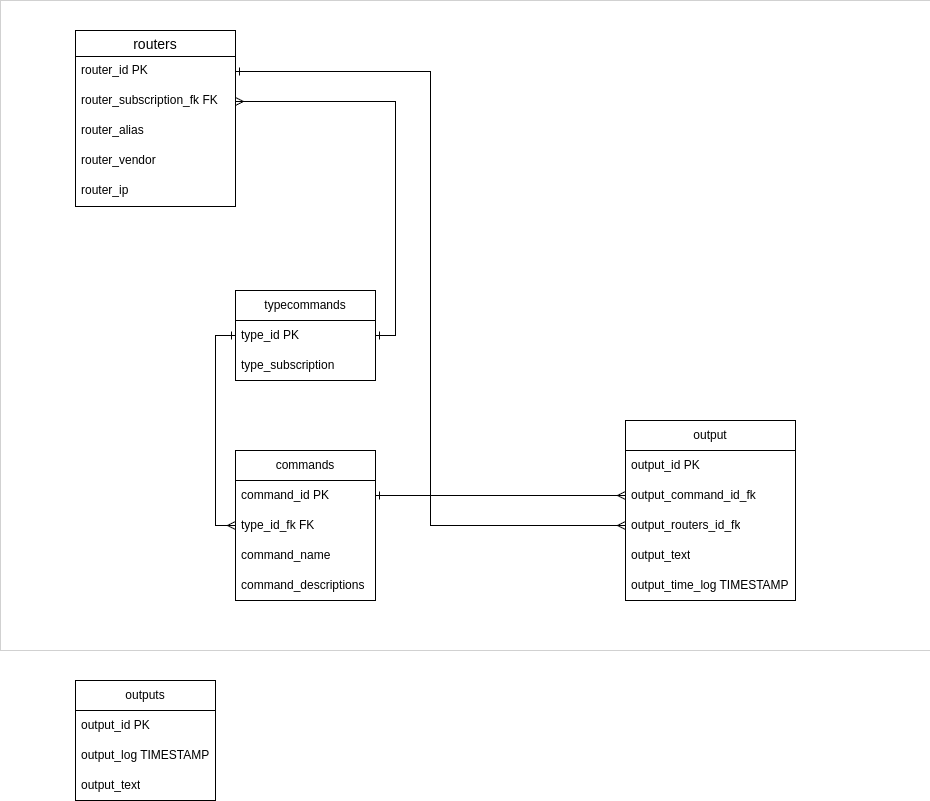

The diagram above was exported from draw.io. Its source (the exported page's mxGraphModel, read from the mxfile embedded in the PNG):
<mxGraphModel dx="1259" dy="1492" grid="1" gridSize="10" guides="1" tooltips="1" connect="1" arrows="1" fold="1" page="1" pageScale="1" pageWidth="1100" pageHeight="850" background="none" math="0" shadow="0">
  <root>
    <mxCell id="0" />
    <mxCell id="1" parent="0" />
    <mxCell id="BWdUF5cDaX_7W5XS1vPT-1" value="" style="rounded=0;whiteSpace=wrap;html=1;strokeWidth=0;" vertex="1" parent="1">
      <mxGeometry x="85" y="-10" width="930" height="650" as="geometry" />
    </mxCell>
    <mxCell id="tLIBC9-3RX3PNwzejYWN-8" value="routers" style="swimlane;fontStyle=0;childLayout=stackLayout;horizontal=1;startSize=26;horizontalStack=0;resizeParent=1;resizeParentMax=0;resizeLast=0;collapsible=1;marginBottom=0;align=center;fontSize=14;" parent="1" vertex="1">
      <mxGeometry x="160" y="20" width="160" height="176" as="geometry" />
    </mxCell>
    <mxCell id="tLIBC9-3RX3PNwzejYWN-9" value="router_id PK" style="text;strokeColor=none;fillColor=none;spacingLeft=4;spacingRight=4;overflow=hidden;rotatable=0;points=[[0,0.5],[1,0.5]];portConstraint=eastwest;fontSize=12;whiteSpace=wrap;html=1;" parent="tLIBC9-3RX3PNwzejYWN-8" vertex="1">
      <mxGeometry y="26" width="160" height="30" as="geometry" />
    </mxCell>
    <mxCell id="tLIBC9-3RX3PNwzejYWN-10" value="router_subscription_fk FK" style="text;strokeColor=none;fillColor=none;spacingLeft=4;spacingRight=4;overflow=hidden;rotatable=0;points=[[0,0.5],[1,0.5]];portConstraint=eastwest;fontSize=12;whiteSpace=wrap;html=1;" parent="tLIBC9-3RX3PNwzejYWN-8" vertex="1">
      <mxGeometry y="56" width="160" height="30" as="geometry" />
    </mxCell>
    <mxCell id="tLIBC9-3RX3PNwzejYWN-11" value="router_alias" style="text;strokeColor=none;fillColor=none;spacingLeft=4;spacingRight=4;overflow=hidden;rotatable=0;points=[[0,0.5],[1,0.5]];portConstraint=eastwest;fontSize=12;whiteSpace=wrap;html=1;" parent="tLIBC9-3RX3PNwzejYWN-8" vertex="1">
      <mxGeometry y="86" width="160" height="30" as="geometry" />
    </mxCell>
    <mxCell id="tLIBC9-3RX3PNwzejYWN-14" value="router_vendor" style="text;strokeColor=none;fillColor=none;spacingLeft=4;spacingRight=4;overflow=hidden;rotatable=0;points=[[0,0.5],[1,0.5]];portConstraint=eastwest;fontSize=12;whiteSpace=wrap;html=1;" parent="tLIBC9-3RX3PNwzejYWN-8" vertex="1">
      <mxGeometry y="116" width="160" height="30" as="geometry" />
    </mxCell>
    <mxCell id="tLIBC9-3RX3PNwzejYWN-13" value="router_ip" style="text;strokeColor=none;fillColor=none;spacingLeft=4;spacingRight=4;overflow=hidden;rotatable=0;points=[[0,0.5],[1,0.5]];portConstraint=eastwest;fontSize=12;whiteSpace=wrap;html=1;" parent="tLIBC9-3RX3PNwzejYWN-8" vertex="1">
      <mxGeometry y="146" width="160" height="30" as="geometry" />
    </mxCell>
    <mxCell id="tLIBC9-3RX3PNwzejYWN-15" value="typecommands" style="swimlane;fontStyle=0;childLayout=stackLayout;horizontal=1;startSize=30;horizontalStack=0;resizeParent=1;resizeParentMax=0;resizeLast=0;collapsible=1;marginBottom=0;whiteSpace=wrap;html=1;" parent="1" vertex="1">
      <mxGeometry x="320" y="280" width="140" height="90" as="geometry" />
    </mxCell>
    <mxCell id="tLIBC9-3RX3PNwzejYWN-16" value="type_id PK" style="text;strokeColor=none;fillColor=none;align=left;verticalAlign=middle;spacingLeft=4;spacingRight=4;overflow=hidden;points=[[0,0.5],[1,0.5]];portConstraint=eastwest;rotatable=0;whiteSpace=wrap;html=1;" parent="tLIBC9-3RX3PNwzejYWN-15" vertex="1">
      <mxGeometry y="30" width="140" height="30" as="geometry" />
    </mxCell>
    <mxCell id="tLIBC9-3RX3PNwzejYWN-17" value="type_subscription&amp;nbsp;" style="text;strokeColor=none;fillColor=none;align=left;verticalAlign=middle;spacingLeft=4;spacingRight=4;overflow=hidden;points=[[0,0.5],[1,0.5]];portConstraint=eastwest;rotatable=0;whiteSpace=wrap;html=1;" parent="tLIBC9-3RX3PNwzejYWN-15" vertex="1">
      <mxGeometry y="60" width="140" height="30" as="geometry" />
    </mxCell>
    <mxCell id="tLIBC9-3RX3PNwzejYWN-19" value="commands" style="swimlane;fontStyle=0;childLayout=stackLayout;horizontal=1;startSize=30;horizontalStack=0;resizeParent=1;resizeParentMax=0;resizeLast=0;collapsible=1;marginBottom=0;whiteSpace=wrap;html=1;" parent="1" vertex="1">
      <mxGeometry x="320" y="440" width="140" height="150" as="geometry" />
    </mxCell>
    <mxCell id="tLIBC9-3RX3PNwzejYWN-20" value="command_id PK" style="text;strokeColor=none;fillColor=none;align=left;verticalAlign=middle;spacingLeft=4;spacingRight=4;overflow=hidden;points=[[0,0.5],[1,0.5]];portConstraint=eastwest;rotatable=0;whiteSpace=wrap;html=1;" parent="tLIBC9-3RX3PNwzejYWN-19" vertex="1">
      <mxGeometry y="30" width="140" height="30" as="geometry" />
    </mxCell>
    <mxCell id="tLIBC9-3RX3PNwzejYWN-22" value="type_id_fk FK" style="text;strokeColor=none;fillColor=none;align=left;verticalAlign=middle;spacingLeft=4;spacingRight=4;overflow=hidden;points=[[0,0.5],[1,0.5]];portConstraint=eastwest;rotatable=0;whiteSpace=wrap;html=1;" parent="tLIBC9-3RX3PNwzejYWN-19" vertex="1">
      <mxGeometry y="60" width="140" height="30" as="geometry" />
    </mxCell>
    <mxCell id="tLIBC9-3RX3PNwzejYWN-30" value="command_name" style="text;strokeColor=none;fillColor=none;align=left;verticalAlign=middle;spacingLeft=4;spacingRight=4;overflow=hidden;points=[[0,0.5],[1,0.5]];portConstraint=eastwest;rotatable=0;whiteSpace=wrap;html=1;" parent="tLIBC9-3RX3PNwzejYWN-19" vertex="1">
      <mxGeometry y="90" width="140" height="30" as="geometry" />
    </mxCell>
    <mxCell id="tLIBC9-3RX3PNwzejYWN-21" value="command_descriptions" style="text;strokeColor=none;fillColor=none;align=left;verticalAlign=middle;spacingLeft=4;spacingRight=4;overflow=hidden;points=[[0,0.5],[1,0.5]];portConstraint=eastwest;rotatable=0;whiteSpace=wrap;html=1;" parent="tLIBC9-3RX3PNwzejYWN-19" vertex="1">
      <mxGeometry y="120" width="140" height="30" as="geometry" />
    </mxCell>
    <mxCell id="tLIBC9-3RX3PNwzejYWN-23" value="outputs" style="swimlane;fontStyle=0;childLayout=stackLayout;horizontal=1;startSize=30;horizontalStack=0;resizeParent=1;resizeParentMax=0;resizeLast=0;collapsible=1;marginBottom=0;whiteSpace=wrap;html=1;" parent="1" vertex="1">
      <mxGeometry x="160" y="670" width="140" height="120" as="geometry" />
    </mxCell>
    <mxCell id="tLIBC9-3RX3PNwzejYWN-24" value="output_id PK" style="text;strokeColor=none;fillColor=none;align=left;verticalAlign=middle;spacingLeft=4;spacingRight=4;overflow=hidden;points=[[0,0.5],[1,0.5]];portConstraint=eastwest;rotatable=0;whiteSpace=wrap;html=1;" parent="tLIBC9-3RX3PNwzejYWN-23" vertex="1">
      <mxGeometry y="30" width="140" height="30" as="geometry" />
    </mxCell>
    <mxCell id="tLIBC9-3RX3PNwzejYWN-25" value="output_log TIMESTAMP" style="text;strokeColor=none;fillColor=none;align=left;verticalAlign=middle;spacingLeft=4;spacingRight=4;overflow=hidden;points=[[0,0.5],[1,0.5]];portConstraint=eastwest;rotatable=0;whiteSpace=wrap;html=1;" parent="tLIBC9-3RX3PNwzejYWN-23" vertex="1">
      <mxGeometry y="60" width="140" height="30" as="geometry" />
    </mxCell>
    <mxCell id="tLIBC9-3RX3PNwzejYWN-26" value="output_text" style="text;strokeColor=none;fillColor=none;align=left;verticalAlign=middle;spacingLeft=4;spacingRight=4;overflow=hidden;points=[[0,0.5],[1,0.5]];portConstraint=eastwest;rotatable=0;whiteSpace=wrap;html=1;" parent="tLIBC9-3RX3PNwzejYWN-23" vertex="1">
      <mxGeometry y="90" width="140" height="30" as="geometry" />
    </mxCell>
    <mxCell id="tLIBC9-3RX3PNwzejYWN-27" style="edgeStyle=orthogonalEdgeStyle;rounded=0;orthogonalLoop=1;jettySize=auto;html=1;exitX=1;exitY=0.5;exitDx=0;exitDy=0;entryX=1;entryY=0.5;entryDx=0;entryDy=0;endArrow=ERone;endFill=0;startArrow=ERmany;startFill=0;" parent="1" source="tLIBC9-3RX3PNwzejYWN-10" target="tLIBC9-3RX3PNwzejYWN-16" edge="1">
      <mxGeometry relative="1" as="geometry" />
    </mxCell>
    <mxCell id="tLIBC9-3RX3PNwzejYWN-35" style="edgeStyle=orthogonalEdgeStyle;rounded=0;orthogonalLoop=1;jettySize=auto;html=1;exitX=0;exitY=0.5;exitDx=0;exitDy=0;entryX=0;entryY=0.5;entryDx=0;entryDy=0;endArrow=ERone;endFill=0;startArrow=ERmany;startFill=0;" parent="1" source="tLIBC9-3RX3PNwzejYWN-22" target="tLIBC9-3RX3PNwzejYWN-16" edge="1">
      <mxGeometry relative="1" as="geometry" />
    </mxCell>
    <mxCell id="3TOfyv4UQ0BLYWaq-Tue-1" value="output" style="swimlane;fontStyle=0;childLayout=stackLayout;horizontal=1;startSize=30;horizontalStack=0;resizeParent=1;resizeParentMax=0;resizeLast=0;collapsible=1;marginBottom=0;whiteSpace=wrap;html=1;" parent="1" vertex="1">
      <mxGeometry x="710" y="410" width="170" height="180" as="geometry" />
    </mxCell>
    <mxCell id="3TOfyv4UQ0BLYWaq-Tue-2" value="output_id PK" style="text;strokeColor=none;fillColor=none;align=left;verticalAlign=middle;spacingLeft=4;spacingRight=4;overflow=hidden;points=[[0,0.5],[1,0.5]];portConstraint=eastwest;rotatable=0;whiteSpace=wrap;html=1;" parent="3TOfyv4UQ0BLYWaq-Tue-1" vertex="1">
      <mxGeometry y="30" width="170" height="30" as="geometry" />
    </mxCell>
    <mxCell id="3TOfyv4UQ0BLYWaq-Tue-4" value="output_command_id_fk" style="text;strokeColor=none;fillColor=none;align=left;verticalAlign=middle;spacingLeft=4;spacingRight=4;overflow=hidden;points=[[0,0.5],[1,0.5]];portConstraint=eastwest;rotatable=0;whiteSpace=wrap;html=1;" parent="3TOfyv4UQ0BLYWaq-Tue-1" vertex="1">
      <mxGeometry y="60" width="170" height="30" as="geometry" />
    </mxCell>
    <mxCell id="gpkscsIKe0-L829FmB6u-1" value="output_routers_id_fk" style="text;strokeColor=none;fillColor=none;align=left;verticalAlign=middle;spacingLeft=4;spacingRight=4;overflow=hidden;points=[[0,0.5],[1,0.5]];portConstraint=eastwest;rotatable=0;whiteSpace=wrap;html=1;" parent="3TOfyv4UQ0BLYWaq-Tue-1" vertex="1">
      <mxGeometry y="90" width="170" height="30" as="geometry" />
    </mxCell>
    <mxCell id="3TOfyv4UQ0BLYWaq-Tue-8" value="output_text" style="text;strokeColor=none;fillColor=none;align=left;verticalAlign=middle;spacingLeft=4;spacingRight=4;overflow=hidden;points=[[0,0.5],[1,0.5]];portConstraint=eastwest;rotatable=0;whiteSpace=wrap;html=1;" parent="3TOfyv4UQ0BLYWaq-Tue-1" vertex="1">
      <mxGeometry y="120" width="170" height="30" as="geometry" />
    </mxCell>
    <mxCell id="3TOfyv4UQ0BLYWaq-Tue-5" value="output_time_log TIMESTAMP" style="text;strokeColor=none;fillColor=none;align=left;verticalAlign=middle;spacingLeft=4;spacingRight=4;overflow=hidden;points=[[0,0.5],[1,0.5]];portConstraint=eastwest;rotatable=0;whiteSpace=wrap;html=1;" parent="3TOfyv4UQ0BLYWaq-Tue-1" vertex="1">
      <mxGeometry y="150" width="170" height="30" as="geometry" />
    </mxCell>
    <mxCell id="3TOfyv4UQ0BLYWaq-Tue-7" style="edgeStyle=orthogonalEdgeStyle;rounded=0;orthogonalLoop=1;jettySize=auto;html=1;exitX=0;exitY=0.5;exitDx=0;exitDy=0;endArrow=ERone;endFill=0;startArrow=ERmany;startFill=0;" parent="1" source="3TOfyv4UQ0BLYWaq-Tue-4" target="tLIBC9-3RX3PNwzejYWN-20" edge="1">
      <mxGeometry relative="1" as="geometry" />
    </mxCell>
    <mxCell id="gpkscsIKe0-L829FmB6u-2" style="edgeStyle=orthogonalEdgeStyle;rounded=0;orthogonalLoop=1;jettySize=auto;html=1;exitX=0;exitY=0.5;exitDx=0;exitDy=0;entryX=1;entryY=0.5;entryDx=0;entryDy=0;endArrow=ERone;endFill=0;startArrow=ERmany;startFill=0;" parent="1" source="gpkscsIKe0-L829FmB6u-1" target="tLIBC9-3RX3PNwzejYWN-9" edge="1">
      <mxGeometry relative="1" as="geometry" />
    </mxCell>
  </root>
</mxGraphModel>